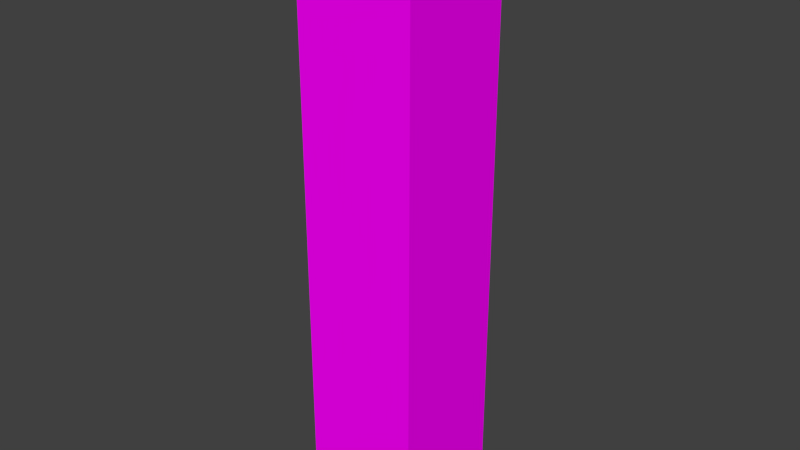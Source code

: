 # Source: ds-hochhaus3.blend  (saved by Blender 2.76.0; exported with 4.5.12 LTS)
import bpy
from mathutils import Matrix  # noqa: F401  (used for matrix-valued properties, if any)

bpy.ops.wm.read_factory_settings(use_empty=True)
scene = bpy.context.scene
scene.name = 'Scene'

# ---- collections
col_collection_1 = bpy.data.collections.new('Collection 1'); scene.collection.children.link(col_collection_1)

# ---- images (referenced by path relative to the original .blend; pixels are not part of the script)
import os
ASSET_DIR = os.environ.get("B2B_ASSET_DIR", "")  # directory of the original .blend (textures are referenced by path, not embedded)
HERE = os.path.dirname(os.path.abspath(__file__))  # packed textures are extracted next to this script under _unpacked/

def load_image(name, relpath, width, height, colorspace="sRGB"):
    """Load a texture the original file referenced (path relative to the .blend, or extracted next to this script)."""
    p = next((c for c in (os.path.join(HERE, relpath), os.path.join(ASSET_DIR, relpath)) if relpath and os.path.exists(c)), "")
    if p:
        img = bpy.data.images.load(p, check_existing=True)
        img.name = name
    else:  # same state as the original file: an image datablock whose file is absent (Cycles renders it pink)
        img = bpy.data.images.new(name, width, height)
        img.source = "FILE"
        img.filepath = "//" + (relpath or name)
    img.colorspace_settings.name = colorspace
    return img
img_buildingshighrise0610_m_jpg_001 = load_image('BuildingsHighRise0610_M.jpg.001', 'BuildingsHighRise0610_M.jpg', 1024, 1024, 'sRGB')
img_rooftilesbitumen0015_s_jpg = load_image('RooftilesBitumen0015_S.jpg', 'RooftilesBitumen0015_S.jpg', 1024, 1024, 'sRGB')

# ---- materials (node trees are filled in below, after node groups)
mat_material = bpy.data.materials.new('Material')
mat_material.alpha_threshold = 0.0
mat_material.roughness = 0.5
mat_material.line_color = (0.0, 0.0, 0.0, 1.0)
mat_material_001 = bpy.data.materials.new('Material.001')
mat_material_001.alpha_threshold = 0.0
mat_material_001.roughness = 0.5
mat_material_002 = bpy.data.materials.new('Material.002')
mat_material_002.alpha_threshold = 0.0
mat_material_002.roughness = 0.5

# ---- material node trees
mat_material_001.use_nodes = True; mat_material_001.node_tree.nodes.clear()
_N = mat_material_001.node_tree.nodes; _L = mat_material_001.node_tree.links
n0 = _N.new('ShaderNodeOutputMaterial'); n0.name = 'Material Output'; n0.location = (300, 300)
n1 = _N.new('ShaderNodeBsdfDiffuse'); n1.name = 'Diffuse BSDF'; n1.location = (10, 300)
n2 = _N.new('ShaderNodeTexImage'); n2.name = 'Image Texture'; n2.location = (-180, 300)
n2.width = 140
n2.image = img_buildingshighrise0610_m_jpg_001
_L.new(n1.outputs[0], n0.inputs[0])
_L.new(n2.outputs[0], n1.inputs[0])
n0.is_active_output = True
mat_material_002.use_nodes = True; mat_material_002.node_tree.nodes.clear()
_N = mat_material_002.node_tree.nodes; _L = mat_material_002.node_tree.links
n0 = _N.new('ShaderNodeOutputMaterial'); n0.name = 'Material Output'; n0.location = (300, 300)
n1 = _N.new('ShaderNodeBsdfDiffuse'); n1.name = 'Diffuse BSDF'; n1.location = (10, 300)
n2 = _N.new('ShaderNodeTexImage'); n2.name = 'Image Texture'; n2.location = (-180, 300)
n2.width = 140
n2.image = img_rooftilesbitumen0015_s_jpg
_L.new(n1.outputs[0], n0.inputs[0])
_L.new(n2.outputs[0], n1.inputs[0])
n0.is_active_output = True

# ---- world
world_world = bpy.data.worlds.new('World'); scene.world = world_world
world_world.color = (0.05088, 0.05088, 0.05088)
world_world.use_sun_shadow = False
world_world.sun_shadow_jitter_overblur = 0.0
world_world.cycles.sampling_method = 'MANUAL'
world_world.cycles.sample_map_resolution = 256

# ---- meshes
me_cube = bpy.data.meshes.new('Cube')
me_cube.from_pydata([(1.0, 1.0, -1.0), (1.0, -1.0, -1.0), (-1.0, -1.0, -1.0), (-1.0, 1.0, -1.0), (1.0, 1.0, 1.0), (1.0, -1.0, 1.0), (-1.0, -1.0, 1.0), (-1.0, 1.0, 1.0)], [], [(0, 1, 2, 3), (4, 7, 6, 5), (0, 4, 5, 1), (1, 5, 6, 2), (2, 6, 7, 3), (4, 0, 3, 7)])
me_cube.polygons.foreach_set('material_index', [1, 2, 1, 1, 1, 1])
_uv = me_cube.uv_layers.new(name='UVMap')
_uv.uv.foreach_set('vector', [0.00915, 0.9931, 0.00865, 0.00249, 0.9937, 0.001935, 0.9942, 0.9925, 0.00915, 0.9931, 0.00865, 0.00249, 0.9937, 0.001935, 0.9942, 0.9925, 0.00915, 0.9931, 0.00865, 0.00249, 0.9937, 0.001935, 0.9942, 0.9925, 0.00915, 0.9931, 0.00865, 0.00249, 0.9937, 0.001935, 0.9942, 0.9925, 0.00915, 0.9931, 0.00865, 0.00249, 0.9937, 0.001935, 0.9942, 0.9925, 0.00915, 0.9931, 0.00865, 0.00249, 0.9937, 0.001935, 0.9942, 0.9925])
me_cube.materials.append(mat_material)
me_cube.materials.append(mat_material_001)
me_cube.materials.append(mat_material_002)
me_cube.use_remesh_preserve_volume = False
me_cube.use_remesh_preserve_attributes = False
me_cube.use_mirror_vertex_groups = False
me_cube.update()

# ---- objects
ob_hochhaus3 = bpy.data.objects.new('Hochhaus3', me_cube)

# ---- transforms, parenting, visibility, modifiers, constraints
ob_hochhaus3.location = (0.0, 0.0, 5.0)
ob_hochhaus3.scale = (1.0, 1.0, 5.0)
ob_hochhaus3.lock_rotations_4d = False
ob_hochhaus3.empty_display_type = 'ARROWS'
ob_hochhaus3.lineart.crease_threshold = 0.0

# ---- collection membership
col_collection_1.objects.link(ob_hochhaus3)

# ---- scene / render settings (as saved in the file)
scene.frame_start = 1; scene.frame_end = 250; scene.frame_set(1)
scene.render.engine = 'CYCLES'
scene.render.resolution_percentage = 50
scene.render.dither_intensity = 0.0
scene.cycles.use_denoising = False
scene.cycles.samples = 10
scene.cycles.sampling_pattern = 'TABULATED_SOBOL'
scene.cycles.light_sampling_threshold = 0.0
scene.cycles.use_adaptive_sampling = False
scene.cycles.use_light_tree = False
scene.cycles.blur_glossy = 0.0
scene.cycles.pixel_filter_type = 'GAUSSIAN'
scene.cycles.sample_clamp_indirect = 0.0
scene.view_settings.view_transform = 'Standard'
bpy.context.view_layer.update()

# ---- added for rendering (the .blend has no active camera and no usable light): camera, sun
cam_auto = bpy.data.cameras.new('AutoCamera')
cam_auto.lens = 50.0
cam_auto.sensor_width = 36.0
cam_auto.clip_end = 1000.0
ob_auto_camera = bpy.data.objects.new('AutoCamera', cam_auto)
scene.collection.objects.link(ob_auto_camera)
ob_auto_camera.location = (9.61522, -11.5383, 12.6922)
ob_auto_camera.rotation_euler = (1.09748, -7.21219e-08, 0.694738)
scene.camera = ob_auto_camera
light_auto_sun = bpy.data.lights.new('AutoSun', 'SUN')
light_auto_sun.energy = 3.0
light_auto_sun.angle = 0.0523599
ob_auto_sun = bpy.data.objects.new('AutoSun', light_auto_sun)
scene.collection.objects.link(ob_auto_sun)
ob_auto_sun.rotation_euler = (0.872665, 0.174533, 0.523599)
bpy.context.view_layer.update()
